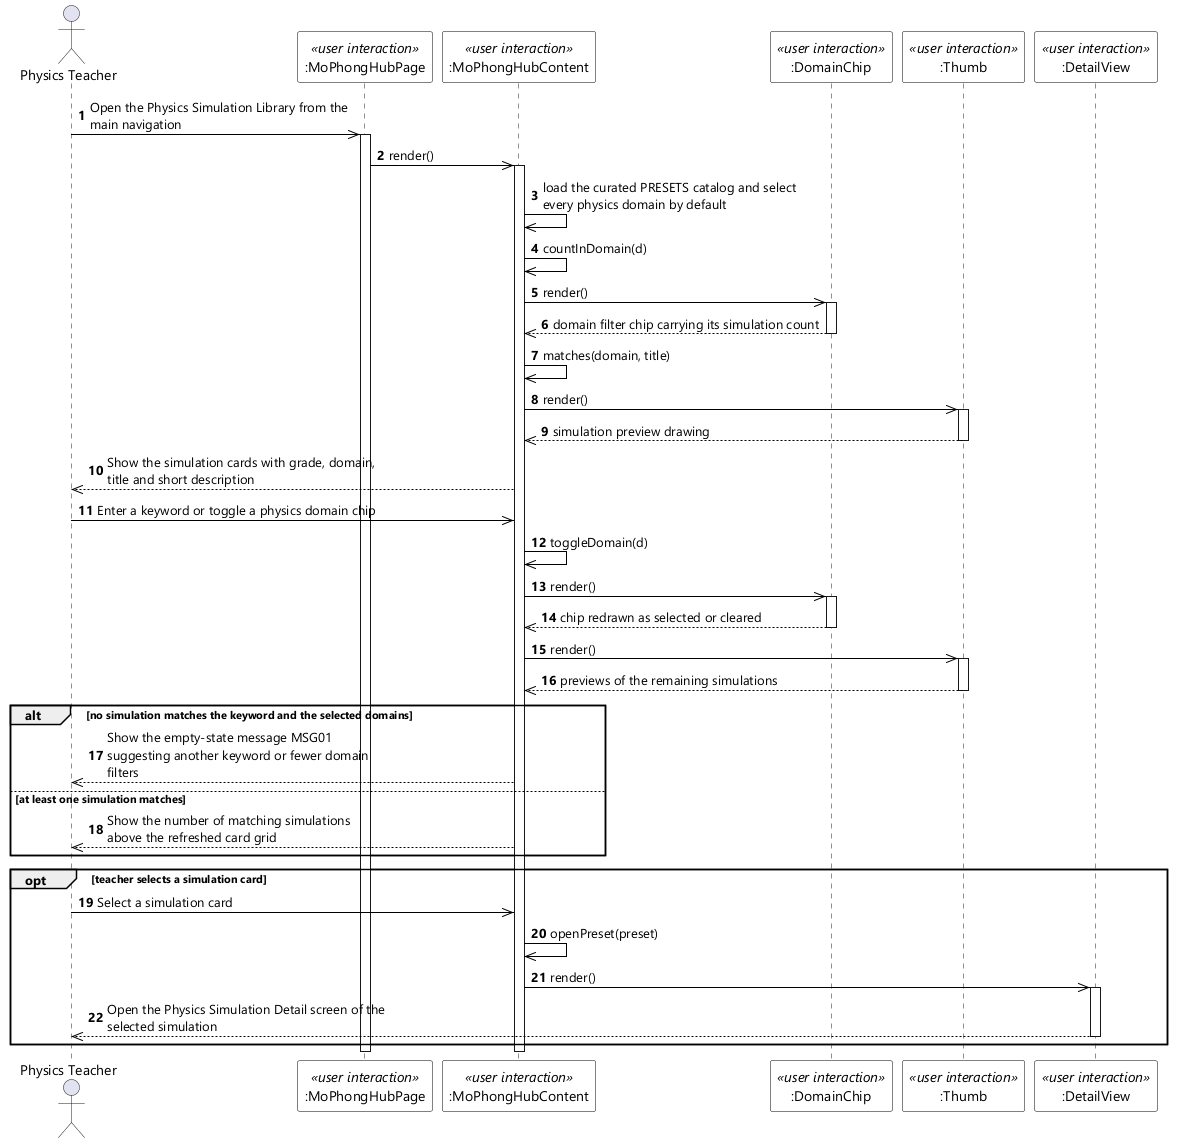

The diagram above was rendered by PlantUML. Its source (embedded in the PNG):
@startuml UC-51 View Physics Simulation Library - Sequence Diagram (stereo)
skinparamlocked dpi 96
skinparam defaultFontName "Segoe UI"
skinparam shadowing false
skinparam ParticipantBackgroundColor #FFFFFF
skinparam ParticipantBorderColor #000000
skinparam ArrowColor #000000
skinparam sequenceMessageAlign left
skinparam maxMessageSize 280

actor "Physics Teacher" as Teacher
participant ":MoPhongHubPage" as PAGE <<user interaction>>
participant ":MoPhongHubContent" as HUB <<user interaction>>
participant ":DomainChip" as CHIP <<user interaction>>
participant ":Thumb" as THUMB <<user interaction>>
participant ":DetailView" as DETAIL <<user interaction>>

autonumber
Teacher ->> PAGE : Open the Physics Simulation Library from the main navigation
activate PAGE
PAGE ->> HUB : render()
activate HUB
HUB ->> HUB : load the curated PRESETS catalog and select every physics domain by default
HUB ->> HUB : countInDomain(d)
HUB ->> CHIP : render()
activate CHIP
CHIP -->> HUB : domain filter chip carrying its simulation count
deactivate CHIP
HUB ->> HUB : matches(domain, title)
HUB ->> THUMB : render()
activate THUMB
THUMB -->> HUB : simulation preview drawing
deactivate THUMB
HUB -->> Teacher : Show the simulation cards with grade, domain, title and short description

Teacher ->> HUB : Enter a keyword or toggle a physics domain chip
HUB ->> HUB : toggleDomain(d)
HUB ->> CHIP : render()
activate CHIP
CHIP -->> HUB : chip redrawn as selected or cleared
deactivate CHIP
HUB ->> THUMB : render()
activate THUMB
THUMB -->> HUB : previews of the remaining simulations
deactivate THUMB

alt no simulation matches the keyword and the selected domains
  HUB -->> Teacher : Show the empty-state message MSG01 suggesting another keyword or fewer domain filters
else at least one simulation matches
  HUB -->> Teacher : Show the number of matching simulations above the refreshed card grid
end

opt teacher selects a simulation card
  Teacher ->> HUB : Select a simulation card
  HUB ->> HUB : openPreset(preset)
  HUB ->> DETAIL : render()
  activate DETAIL
  DETAIL -->> Teacher : Open the Physics Simulation Detail screen of the selected simulation
  deactivate DETAIL
end
deactivate HUB
deactivate PAGE
@enduml